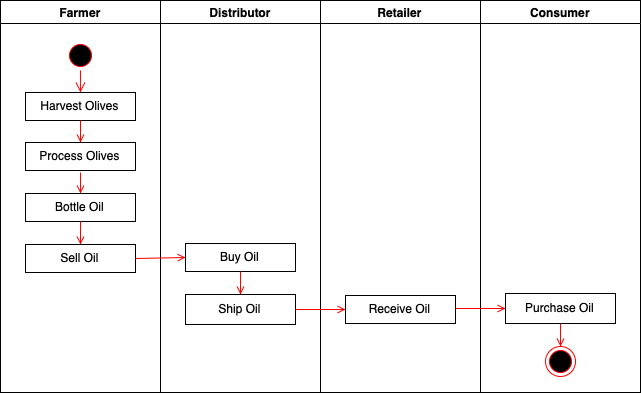

The diagram above was exported from draw.io. Its source (the exported page's mxGraphModel, read from the mxfile embedded in the PNG):
<mxGraphModel dx="1113" dy="693" grid="1" gridSize="10" guides="1" tooltips="1" connect="1" arrows="1" fold="1" page="1" pageScale="1" pageWidth="1169" pageHeight="826" background="#ffffff" math="0" shadow="0">
  <root>
    <mxCell id="0" />
    <mxCell id="1" parent="0" />
    <mxCell id="2" value="Farmer" style="swimlane;whiteSpace=wrap" parent="1" vertex="1">
      <mxGeometry x="160" y="128" width="160" height="392" as="geometry" />
    </mxCell>
    <mxCell id="5" value="" style="ellipse;shape=startState;fillColor=#000000;strokeColor=#ff0000;" parent="2" vertex="1">
      <mxGeometry x="65" y="40" width="30" height="30" as="geometry" />
    </mxCell>
    <mxCell id="6" value="" style="edgeStyle=elbowEdgeStyle;elbow=horizontal;verticalAlign=bottom;endArrow=open;endSize=8;strokeColor=#FF0000;endFill=1;rounded=0;entryX=0.5;entryY=0;entryDx=0;entryDy=0;" parent="2" source="5" target="8" edge="1">
      <mxGeometry x="65" y="40" as="geometry">
        <mxPoint x="79.94117647058829" y="110" as="targetPoint" />
      </mxGeometry>
    </mxCell>
    <mxCell id="8" value="Harvest Olives" style="" parent="2" vertex="1">
      <mxGeometry x="25" y="92" width="110" height="28" as="geometry" />
    </mxCell>
    <mxCell id="10" value="Process Olives" style="" parent="2" vertex="1">
      <mxGeometry x="25" y="142" width="110" height="28" as="geometry" />
    </mxCell>
    <mxCell id="11" value="" style="endArrow=open;strokeColor=#FF0000;endFill=1;rounded=0" parent="2" source="8" target="10" edge="1">
      <mxGeometry relative="1" as="geometry" />
    </mxCell>
    <mxCell id="1NOMgwATDWEnRA9vH3HJ-63" value="Bottle Oil" style="" vertex="1" parent="2">
      <mxGeometry x="25" y="193" width="110" height="28" as="geometry" />
    </mxCell>
    <mxCell id="1NOMgwATDWEnRA9vH3HJ-68" value="Sell Oil" style="" vertex="1" parent="2">
      <mxGeometry x="25" y="244" width="110" height="28" as="geometry" />
    </mxCell>
    <mxCell id="1NOMgwATDWEnRA9vH3HJ-69" value="" style="endArrow=open;strokeColor=#FF0000;endFill=1;rounded=0;entryX=0.5;entryY=0;entryDx=0;entryDy=0;exitX=0.5;exitY=1;exitDx=0;exitDy=0;" edge="1" parent="2" source="1NOMgwATDWEnRA9vH3HJ-63" target="1NOMgwATDWEnRA9vH3HJ-68">
      <mxGeometry relative="1" as="geometry">
        <mxPoint x="90" y="182" as="sourcePoint" />
        <mxPoint x="90" y="203" as="targetPoint" />
      </mxGeometry>
    </mxCell>
    <mxCell id="4" value="Distributor" style="swimlane;whiteSpace=wrap" parent="1" vertex="1">
      <mxGeometry x="320" y="128" width="160" height="392" as="geometry">
        <mxRectangle x="320" y="128" width="90" height="23" as="alternateBounds" />
      </mxGeometry>
    </mxCell>
    <mxCell id="1NOMgwATDWEnRA9vH3HJ-53" value="Ship Oil" style="" vertex="1" parent="4">
      <mxGeometry x="25" y="294" width="110" height="30" as="geometry" />
    </mxCell>
    <mxCell id="1NOMgwATDWEnRA9vH3HJ-70" value="Buy Oil" style="" vertex="1" parent="4">
      <mxGeometry x="25" y="243" width="110" height="28" as="geometry" />
    </mxCell>
    <mxCell id="1NOMgwATDWEnRA9vH3HJ-71" value="" style="endArrow=open;strokeColor=#FF0000;endFill=1;rounded=0;entryX=0.5;entryY=0;entryDx=0;entryDy=0;exitX=0.5;exitY=1;exitDx=0;exitDy=0;" edge="1" parent="4" source="1NOMgwATDWEnRA9vH3HJ-70" target="1NOMgwATDWEnRA9vH3HJ-53">
      <mxGeometry relative="1" as="geometry">
        <mxPoint x="-70" y="231" as="sourcePoint" />
        <mxPoint x="-70" y="254" as="targetPoint" />
      </mxGeometry>
    </mxCell>
    <mxCell id="1NOMgwATDWEnRA9vH3HJ-41" value="Retailer" style="swimlane;whiteSpace=wrap" vertex="1" parent="1">
      <mxGeometry x="480" y="128" width="160" height="392" as="geometry">
        <mxRectangle x="480" y="128" width="70" height="23" as="alternateBounds" />
      </mxGeometry>
    </mxCell>
    <mxCell id="1NOMgwATDWEnRA9vH3HJ-42" value="Receive Oil" style="" vertex="1" parent="1NOMgwATDWEnRA9vH3HJ-41">
      <mxGeometry x="25" y="295" width="110" height="28" as="geometry" />
    </mxCell>
    <mxCell id="1NOMgwATDWEnRA9vH3HJ-55" value="Consumer" style="swimlane;whiteSpace=wrap" vertex="1" parent="1">
      <mxGeometry x="640" y="128" width="160" height="392" as="geometry" />
    </mxCell>
    <mxCell id="1NOMgwATDWEnRA9vH3HJ-56" value="Purchase Oil" style="" vertex="1" parent="1NOMgwATDWEnRA9vH3HJ-55">
      <mxGeometry x="25" y="293" width="110" height="30" as="geometry" />
    </mxCell>
    <mxCell id="1NOMgwATDWEnRA9vH3HJ-57" value="" style="ellipse;shape=endState;fillColor=#000000;strokeColor=#ff0000" vertex="1" parent="1NOMgwATDWEnRA9vH3HJ-55">
      <mxGeometry x="65" y="346" width="30" height="30" as="geometry" />
    </mxCell>
    <mxCell id="1NOMgwATDWEnRA9vH3HJ-58" value="" style="endArrow=open;strokeColor=#FF0000;endFill=1;rounded=0" edge="1" parent="1NOMgwATDWEnRA9vH3HJ-55" source="1NOMgwATDWEnRA9vH3HJ-56" target="1NOMgwATDWEnRA9vH3HJ-57">
      <mxGeometry relative="1" as="geometry" />
    </mxCell>
    <mxCell id="1NOMgwATDWEnRA9vH3HJ-59" value="" style="endArrow=open;strokeColor=#FF0000;endFill=1;rounded=0;exitX=1;exitY=0.5;exitDx=0;exitDy=0;entryX=0;entryY=0.5;entryDx=0;entryDy=0;" edge="1" parent="1" source="1NOMgwATDWEnRA9vH3HJ-53" target="1NOMgwATDWEnRA9vH3HJ-42">
      <mxGeometry relative="1" as="geometry">
        <mxPoint x="410" y="511" as="sourcePoint" />
        <mxPoint x="410" y="533" as="targetPoint" />
        <Array as="points" />
      </mxGeometry>
    </mxCell>
    <mxCell id="1NOMgwATDWEnRA9vH3HJ-62" value="" style="endArrow=open;strokeColor=#FF0000;endFill=1;rounded=0;entryX=0;entryY=0.5;entryDx=0;entryDy=0;" edge="1" parent="1" target="1NOMgwATDWEnRA9vH3HJ-56">
      <mxGeometry relative="1" as="geometry">
        <mxPoint x="615" y="436" as="sourcePoint" />
        <mxPoint x="420" y="338" as="targetPoint" />
      </mxGeometry>
    </mxCell>
    <mxCell id="1NOMgwATDWEnRA9vH3HJ-67" value="" style="endArrow=open;strokeColor=#FF0000;endFill=1;rounded=0;entryX=0.5;entryY=0;entryDx=0;entryDy=0;" edge="1" parent="1" target="1NOMgwATDWEnRA9vH3HJ-63">
      <mxGeometry relative="1" as="geometry">
        <mxPoint x="240" y="300" as="sourcePoint" />
        <mxPoint x="250" y="280" as="targetPoint" />
      </mxGeometry>
    </mxCell>
    <mxCell id="1NOMgwATDWEnRA9vH3HJ-64" value="" style="endArrow=open;strokeColor=#FF0000;endFill=1;rounded=0;exitX=1;exitY=0.5;exitDx=0;exitDy=0;entryX=0;entryY=0.5;entryDx=0;entryDy=0;" edge="1" parent="1" source="1NOMgwATDWEnRA9vH3HJ-68" target="1NOMgwATDWEnRA9vH3HJ-70">
      <mxGeometry relative="1" as="geometry">
        <mxPoint x="410" y="363" as="sourcePoint" />
        <mxPoint x="240" y="372" as="targetPoint" />
      </mxGeometry>
    </mxCell>
  </root>
</mxGraphModel>